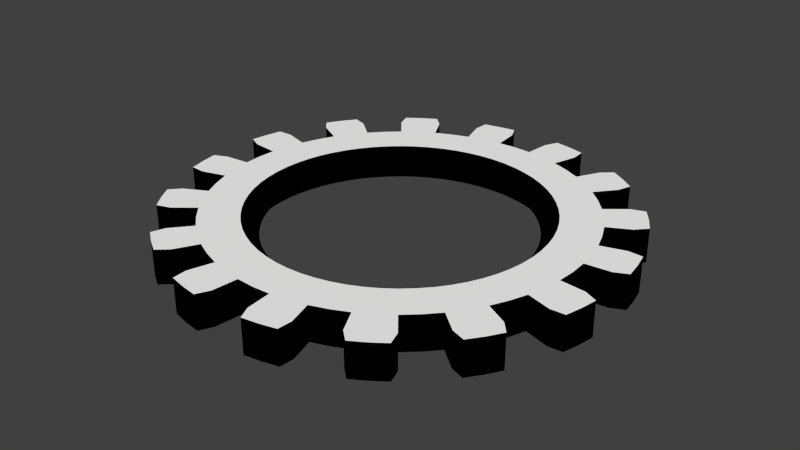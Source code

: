 # Source: m_23_a.blend  (saved by Blender 2.76.0; exported with 4.5.12 LTS)
import bpy
from mathutils import Matrix  # noqa: F401  (used for matrix-valued properties, if any)

bpy.ops.wm.read_factory_settings(use_empty=True)
scene = bpy.context.scene
scene.name = 'Scene'

# ---- collections
col_collection_1 = bpy.data.collections.new('Collection 1'); scene.collection.children.link(col_collection_1)

# ---- materials (node trees are filled in below, after node groups)
mat_001 = bpy.data.materials.new('Матеріал.001')
mat_001.alpha_threshold = 0.0
mat_001.use_transparent_shadow = False
mat_001.diffuse_color = (0.0, 0.0, 0.0, 1.0)
mat_001.roughness = 0.5
mat_x = bpy.data.materials.new('Матеріал')
mat_x.alpha_threshold = 0.0
mat_x.use_transparent_shadow = False
mat_x.diffuse_color = (1.0, 1.0, 1.0, 1.0)
mat_x.roughness = 0.5

# ---- material node trees

# ---- world
world_world = bpy.data.worlds.new('World'); scene.world = world_world
world_world.color = (0.05088, 0.05088, 0.05088)
world_world.use_sun_shadow = False
world_world.sun_shadow_jitter_overblur = 0.0
world_world.cycles.sampling_method = 'MANUAL'
world_world.cycles.sample_map_resolution = 256

# ---- meshes
me_gear = bpy.data.meshes.new('Gear')
me_gear.from_pydata([(1.692, 0.0, -0.2), (1.684, 0.1658, -0.2), (1.659, 0.3301, -0.2), (1.619, 0.4911, -0.2), (2.156, 0.0, -0.2), (2.145, 0.2113, -0.2), (2.114, 0.4205, -0.2), (2.063, 0.6257, -0.2), (2.445, 0.2408, -0.2), (2.41, 0.4793, -0.2), (2.351, 0.7132, -0.2), (2.6, 0.3154, -0.2), (2.569, 0.511, -0.2), (2.523, 0.7036, -0.2), (1.692, 0.0, 0.2), (1.684, 0.1658, 0.2), (1.659, 0.3301, 0.2), (1.619, 0.4911, 0.2), (2.156, 0.0, 0.2), (2.145, 0.2113, 0.2), (2.114, 0.4205, 0.2), (2.063, 0.6257, 0.2), (2.445, 0.2408, 0.2), (2.41, 0.4793, 0.2), (2.351, 0.7132, 0.2), (2.6, 0.3154, 0.2), (2.569, 0.511, 0.2), (2.523, 0.7036, 0.2), (1.563, 0.6475, -0.2), (1.492, 0.7976, -0.2), (1.407, 0.94, -0.2), (1.308, 1.073, -0.2), (1.991, 0.8249, -0.2), (1.901, 1.016, -0.2), (1.792, 1.198, -0.2), (1.666, 1.367, -0.2), (2.167, 1.158, -0.2), (2.043, 1.365, -0.2), (1.899, 1.559, -0.2), (2.281, 1.286, -0.2), (2.178, 1.455, -0.2), (2.061, 1.615, -0.2), (1.563, 0.6475, 0.2), (1.492, 0.7976, 0.2), (1.407, 0.94, 0.2), (1.308, 1.073, 0.2), (1.991, 0.8249, 0.2), (1.901, 1.016, 0.2), (1.792, 1.198, 0.2), (1.666, 1.367, 0.2), (2.167, 1.158, 0.2), (2.043, 1.365, 0.2), (1.899, 1.559, 0.2), (2.281, 1.286, 0.2), (2.178, 1.455, 0.2), (2.061, 1.615, 0.2), (1.196, 1.196, -0.2), (1.073, 1.308, -0.2), (0.94, 1.407, -0.2), (0.7976, 1.492, -0.2), (1.524, 1.524, -0.2), (1.367, 1.666, -0.2), (1.198, 1.792, -0.2), (1.016, 1.901, -0.2), (1.559, 1.899, -0.2), (1.365, 2.043, -0.2), (1.158, 2.167, -0.2), (1.615, 2.061, -0.2), (1.455, 2.178, -0.2), (1.286, 2.281, -0.2), (1.196, 1.196, 0.2), (1.073, 1.308, 0.2), (0.94, 1.407, 0.2), (0.7976, 1.492, 0.2), (1.524, 1.524, 0.2), (1.367, 1.666, 0.2), (1.198, 1.792, 0.2), (1.016, 1.901, 0.2), (1.559, 1.899, 0.2), (1.365, 2.043, 0.2), (1.158, 2.167, 0.2), (1.615, 2.061, 0.2), (1.455, 2.178, 0.2), (1.286, 2.281, 0.2), (0.6475, 1.563, -0.2), (0.4911, 1.619, -0.2), (0.3301, 1.659, -0.2), (0.1658, 1.684, -0.2), (0.8249, 1.991, -0.2), (0.6257, 2.063, -0.2), (0.4205, 2.114, -0.2), (0.2113, 2.145, -0.2), (0.7132, 2.351, -0.2), (0.4793, 2.41, -0.2), (0.2408, 2.445, -0.2), (0.7036, 2.523, -0.2), (0.511, 2.569, -0.2), (0.3154, 2.6, -0.2), (0.6475, 1.563, 0.2), (0.4911, 1.619, 0.2), (0.3301, 1.659, 0.2), (0.1658, 1.684, 0.2), (0.8249, 1.991, 0.2), (0.6257, 2.063, 0.2), (0.4205, 2.114, 0.2), (0.2113, 2.145, 0.2), (0.7132, 2.351, 0.2), (0.4793, 2.41, 0.2), (0.2408, 2.445, 0.2), (0.7036, 2.523, 0.2), (0.511, 2.569, 0.2), (0.3154, 2.6, 0.2), (1.036e-16, 1.692, -0.2), (-0.1658, 1.684, -0.2), (-0.3301, 1.659, -0.2), (-0.4911, 1.619, -0.2), (1.32e-16, 2.156, -0.2), (-0.2113, 2.145, -0.2), (-0.4205, 2.114, -0.2), (-0.6257, 2.063, -0.2), (-0.2408, 2.445, -0.2), (-0.4793, 2.41, -0.2), (-0.7132, 2.351, -0.2), (-0.3154, 2.6, -0.2), (-0.511, 2.569, -0.2), (-0.7036, 2.523, -0.2), (1.036e-16, 1.692, 0.2), (-0.1658, 1.684, 0.2), (-0.3301, 1.659, 0.2), (-0.4911, 1.619, 0.2), (1.32e-16, 2.156, 0.2), (-0.2113, 2.145, 0.2), (-0.4205, 2.114, 0.2), (-0.6257, 2.063, 0.2), (-0.2408, 2.445, 0.2), (-0.4793, 2.41, 0.2), (-0.7132, 2.351, 0.2), (-0.3154, 2.6, 0.2), (-0.511, 2.569, 0.2), (-0.7036, 2.523, 0.2), (-0.6475, 1.563, -0.2), (-0.7976, 1.492, -0.2), (-0.94, 1.407, -0.2), (-1.073, 1.308, -0.2), (-0.8249, 1.991, -0.2), (-1.016, 1.901, -0.2), (-1.198, 1.792, -0.2), (-1.367, 1.666, -0.2), (-1.158, 2.167, -0.2), (-1.365, 2.043, -0.2), (-1.559, 1.899, -0.2), (-1.286, 2.281, -0.2), (-1.455, 2.178, -0.2), (-1.615, 2.061, -0.2), (-0.6475, 1.563, 0.2), (-0.7976, 1.492, 0.2), (-0.94, 1.407, 0.2), (-1.073, 1.308, 0.2), (-0.8249, 1.991, 0.2), (-1.016, 1.901, 0.2), (-1.198, 1.792, 0.2), (-1.367, 1.666, 0.2), (-1.158, 2.167, 0.2), (-1.365, 2.043, 0.2), (-1.559, 1.899, 0.2), (-1.286, 2.281, 0.2), (-1.455, 2.178, 0.2), (-1.615, 2.061, 0.2), (-1.196, 1.196, -0.2), (-1.308, 1.073, -0.2), (-1.407, 0.94, -0.2), (-1.492, 0.7976, -0.2), (-1.524, 1.524, -0.2), (-1.666, 1.367, -0.2), (-1.792, 1.198, -0.2), (-1.901, 1.016, -0.2), (-1.899, 1.559, -0.2), (-2.043, 1.365, -0.2), (-2.167, 1.158, -0.2), (-2.061, 1.615, -0.2), (-2.178, 1.455, -0.2), (-2.281, 1.286, -0.2), (-1.196, 1.196, 0.2), (-1.308, 1.073, 0.2), (-1.407, 0.94, 0.2), (-1.492, 0.7976, 0.2), (-1.524, 1.524, 0.2), (-1.666, 1.367, 0.2), (-1.792, 1.198, 0.2), (-1.901, 1.016, 0.2), (-1.899, 1.559, 0.2), (-2.043, 1.365, 0.2), (-2.167, 1.158, 0.2), (-2.061, 1.615, 0.2), (-2.178, 1.455, 0.2), (-2.281, 1.286, 0.2), (-1.563, 0.6475, -0.2), (-1.619, 0.4911, -0.2), (-1.659, 0.3301, -0.2), (-1.684, 0.1658, -0.2), (-1.991, 0.8249, -0.2), (-2.063, 0.6257, -0.2), (-2.114, 0.4205, -0.2), (-2.145, 0.2113, -0.2), (-2.351, 0.7132, -0.2), (-2.41, 0.4793, -0.2), (-2.445, 0.2408, -0.2), (-2.523, 0.7036, -0.2), (-2.569, 0.511, -0.2), (-2.6, 0.3154, -0.2), (-1.563, 0.6475, 0.2), (-1.619, 0.4911, 0.2), (-1.659, 0.3301, 0.2), (-1.684, 0.1658, 0.2), (-1.991, 0.8249, 0.2), (-2.063, 0.6257, 0.2), (-2.114, 0.4205, 0.2), (-2.145, 0.2113, 0.2), (-2.351, 0.7132, 0.2), (-2.41, 0.4793, 0.2), (-2.445, 0.2408, 0.2), (-2.523, 0.7036, 0.2), (-2.569, 0.511, 0.2), (-2.6, 0.3154, 0.2), (-1.692, 2.072e-16, -0.2), (-1.684, -0.1658, -0.2), (-1.659, -0.3301, -0.2), (-1.619, -0.4911, -0.2), (-2.156, 2.64e-16, -0.2), (-2.145, -0.2113, -0.2), (-2.114, -0.4205, -0.2), (-2.063, -0.6257, -0.2), (-2.445, -0.2408, -0.2), (-2.41, -0.4793, -0.2), (-2.351, -0.7132, -0.2), (-2.6, -0.3154, -0.2), (-2.569, -0.511, -0.2), (-2.523, -0.7036, -0.2), (-1.692, 2.072e-16, 0.2), (-1.684, -0.1658, 0.2), (-1.659, -0.3301, 0.2), (-1.619, -0.4911, 0.2), (-2.156, 2.64e-16, 0.2), (-2.145, -0.2113, 0.2), (-2.114, -0.4205, 0.2), (-2.063, -0.6257, 0.2), (-2.445, -0.2408, 0.2), (-2.41, -0.4793, 0.2), (-2.351, -0.7132, 0.2), (-2.6, -0.3154, 0.2), (-2.569, -0.511, 0.2), (-2.523, -0.7036, 0.2), (-1.563, -0.6475, -0.2), (-1.492, -0.7976, -0.2), (-1.407, -0.94, -0.2), (-1.308, -1.073, -0.2), (-1.991, -0.8249, -0.2), (-1.901, -1.016, -0.2), (-1.792, -1.198, -0.2), (-1.666, -1.367, -0.2), (-2.167, -1.158, -0.2), (-2.043, -1.365, -0.2), (-1.899, -1.559, -0.2), (-2.281, -1.286, -0.2), (-2.178, -1.455, -0.2), (-2.061, -1.615, -0.2), (-1.563, -0.6475, 0.2), (-1.492, -0.7976, 0.2), (-1.407, -0.94, 0.2), (-1.308, -1.073, 0.2), (-1.991, -0.8249, 0.2), (-1.901, -1.016, 0.2), (-1.792, -1.198, 0.2), (-1.666, -1.367, 0.2), (-2.167, -1.158, 0.2), (-2.043, -1.365, 0.2), (-1.899, -1.559, 0.2), (-2.281, -1.286, 0.2), (-2.178, -1.455, 0.2), (-2.061, -1.615, 0.2), (-1.196, -1.196, -0.2), (-1.073, -1.308, -0.2), (-0.94, -1.407, -0.2), (-0.7976, -1.492, -0.2), (-1.524, -1.524, -0.2), (-1.367, -1.666, -0.2), (-1.198, -1.792, -0.2), (-1.016, -1.901, -0.2), (-1.559, -1.899, -0.2), (-1.365, -2.043, -0.2), (-1.158, -2.167, -0.2), (-1.615, -2.061, -0.2), (-1.455, -2.178, -0.2), (-1.286, -2.281, -0.2), (-1.196, -1.196, 0.2), (-1.073, -1.308, 0.2), (-0.94, -1.407, 0.2), (-0.7976, -1.492, 0.2), (-1.524, -1.524, 0.2), (-1.367, -1.666, 0.2), (-1.198, -1.792, 0.2), (-1.016, -1.901, 0.2), (-1.559, -1.899, 0.2), (-1.365, -2.043, 0.2), (-1.158, -2.167, 0.2), (-1.615, -2.061, 0.2), (-1.455, -2.178, 0.2), (-1.286, -2.281, 0.2), (-0.6475, -1.563, -0.2), (-0.4911, -1.619, -0.2), (-0.3301, -1.659, -0.2), (-0.1658, -1.684, -0.2), (-0.8249, -1.991, -0.2), (-0.6257, -2.063, -0.2), (-0.4205, -2.114, -0.2), (-0.2113, -2.145, -0.2), (-0.7132, -2.351, -0.2), (-0.4793, -2.41, -0.2), (-0.2408, -2.445, -0.2), (-0.7036, -2.523, -0.2), (-0.511, -2.569, -0.2), (-0.3154, -2.6, -0.2), (-0.6475, -1.563, 0.2), (-0.4911, -1.619, 0.2), (-0.3301, -1.659, 0.2), (-0.1658, -1.684, 0.2), (-0.8249, -1.991, 0.2), (-0.6257, -2.063, 0.2), (-0.4205, -2.114, 0.2), (-0.2113, -2.145, 0.2), (-0.7132, -2.351, 0.2), (-0.4793, -2.41, 0.2), (-0.2408, -2.445, 0.2), (-0.7036, -2.523, 0.2), (-0.511, -2.569, 0.2), (-0.3154, -2.6, 0.2), (-3.108e-16, -1.692, -0.2), (0.1658, -1.684, -0.2), (0.3301, -1.659, -0.2), (0.4911, -1.619, -0.2), (-3.96e-16, -2.156, -0.2), (0.2113, -2.145, -0.2), (0.4205, -2.114, -0.2), (0.6257, -2.063, -0.2), (0.2408, -2.445, -0.2), (0.4793, -2.41, -0.2), (0.7132, -2.351, -0.2), (0.3154, -2.6, -0.2), (0.511, -2.569, -0.2), (0.7036, -2.523, -0.2), (-3.108e-16, -1.692, 0.2), (0.1658, -1.684, 0.2), (0.3301, -1.659, 0.2), (0.4911, -1.619, 0.2), (-3.96e-16, -2.156, 0.2), (0.2113, -2.145, 0.2), (0.4205, -2.114, 0.2), (0.6257, -2.063, 0.2), (0.2408, -2.445, 0.2), (0.4793, -2.41, 0.2), (0.7132, -2.351, 0.2), (0.3154, -2.6, 0.2), (0.511, -2.569, 0.2), (0.7036, -2.523, 0.2), (0.6475, -1.563, -0.2), (0.7976, -1.492, -0.2), (0.94, -1.407, -0.2), (1.073, -1.308, -0.2), (0.8249, -1.991, -0.2), (1.016, -1.901, -0.2), (1.198, -1.792, -0.2), (1.367, -1.666, -0.2), (1.158, -2.167, -0.2), (1.365, -2.043, -0.2), (1.559, -1.899, -0.2), (1.286, -2.281, -0.2), (1.455, -2.178, -0.2), (1.615, -2.061, -0.2), (0.6475, -1.563, 0.2), (0.7976, -1.492, 0.2), (0.94, -1.407, 0.2), (1.073, -1.308, 0.2), (0.8249, -1.991, 0.2), (1.016, -1.901, 0.2), (1.198, -1.792, 0.2), (1.367, -1.666, 0.2), (1.158, -2.167, 0.2), (1.365, -2.043, 0.2), (1.559, -1.899, 0.2), (1.286, -2.281, 0.2), (1.455, -2.178, 0.2), (1.615, -2.061, 0.2), (1.196, -1.196, -0.2), (1.308, -1.073, -0.2), (1.407, -0.94, -0.2), (1.492, -0.7976, -0.2), (1.524, -1.524, -0.2), (1.666, -1.367, -0.2), (1.792, -1.198, -0.2), (1.901, -1.016, -0.2), (1.899, -1.559, -0.2), (2.043, -1.365, -0.2), (2.167, -1.158, -0.2), (2.061, -1.615, -0.2), (2.178, -1.455, -0.2), (2.281, -1.286, -0.2), (1.196, -1.196, 0.2), (1.308, -1.073, 0.2), (1.407, -0.94, 0.2), (1.492, -0.7976, 0.2), (1.524, -1.524, 0.2), (1.666, -1.367, 0.2), (1.792, -1.198, 0.2), (1.901, -1.016, 0.2), (1.899, -1.559, 0.2), (2.043, -1.365, 0.2), (2.167, -1.158, 0.2), (2.061, -1.615, 0.2), (2.178, -1.455, 0.2), (2.281, -1.286, 0.2), (1.563, -0.6475, -0.2), (1.619, -0.4911, -0.2), (1.659, -0.3301, -0.2), (1.684, -0.1658, -0.2), (1.991, -0.8249, -0.2), (2.063, -0.6257, -0.2), (2.114, -0.4205, -0.2), (2.145, -0.2113, -0.2), (2.351, -0.7132, -0.2), (2.41, -0.4793, -0.2), (2.445, -0.2408, -0.2), (2.523, -0.7036, -0.2), (2.569, -0.511, -0.2), (2.6, -0.3154, -0.2), (1.563, -0.6475, 0.2), (1.619, -0.4911, 0.2), (1.659, -0.3301, 0.2), (1.684, -0.1658, 0.2), (1.991, -0.8249, 0.2), (2.063, -0.6257, 0.2), (2.114, -0.4205, 0.2), (2.145, -0.2113, 0.2), (2.351, -0.7132, 0.2), (2.41, -0.4793, 0.2), (2.445, -0.2408, 0.2), (2.523, -0.7036, 0.2), (2.569, -0.511, 0.2), (2.6, -0.3154, 0.2), (1.507, -5.019e-10, -0.01969), (1.5, 0.1477, -0.01969), (1.478, 0.294, -0.01969), (1.442, 0.4374, -0.01969), (1.392, 0.5766, -0.01969), (1.329, 0.7103, -0.01969), (1.253, 0.8371, -0.01969), (1.165, 0.9559, -0.01969), (1.065, 1.065, -0.01969), (0.9559, 1.165, -0.01969), (0.8371, 1.253, -0.01969), (0.7103, 1.329, -0.01969), (0.5766, 1.392, -0.01969), (0.4374, 1.442, -0.01969), (0.294, 1.478, -0.01969), (0.1477, 1.5, -0.01969), (3.071e-09, 1.507, -0.01969), (-0.1477, 1.5, -0.01969), (-0.294, 1.478, -0.01969), (-0.4374, 1.442, -0.01969), (-0.5766, 1.392, -0.01969), (-0.7103, 1.329, -0.01969), (-0.8371, 1.253, -0.01969), (-0.9559, 1.165, -0.01969), (-1.065, 1.065, -0.01969), (-1.165, 0.9559, -0.01969), (-1.253, 0.8371, -0.01969), (-1.329, 0.7103, -0.01969), (-1.392, 0.5766, -0.01969), (-1.442, 0.4374, -0.01969), (-1.478, 0.294, -0.01969), (-1.5, 0.1477, -0.01969), (-1.507, -5.019e-10, -0.01969), (-1.5, -0.1477, -0.01969), (-1.478, -0.294, -0.01969), (-1.442, -0.4374, -0.01969), (-1.392, -0.5766, -0.01969), (-1.329, -0.7103, -0.01969), (-1.253, -0.8371, -0.01969), (-1.165, -0.9559, -0.01969), (-1.065, -1.065, -0.01969), (-0.9559, -1.165, -0.01969), (-0.8371, -1.253, -0.01969), (-0.7103, -1.329, -0.01969), (-0.5766, -1.392, -0.01969), (-0.4374, -1.442, -0.01969), (-0.294, -1.478, -0.01969), (-0.1477, -1.5, -0.01969), (3.071e-09, -1.507, -0.01969), (0.1477, -1.5, -0.01969), (0.294, -1.478, -0.01969), (0.4374, -1.442, -0.01969), (0.5766, -1.392, -0.01969), (0.7103, -1.329, -0.01969), (0.8371, -1.253, -0.01969), (0.9559, -1.165, -0.01969), (1.065, -1.065, -0.01969), (1.165, -0.9559, -0.01969), (1.253, -0.8371, -0.01969), (1.329, -0.7103, -0.01969), (1.392, -0.5766, -0.01969), (1.442, -0.4374, -0.01969), (1.478, -0.294, -0.01969), (1.5, -0.1477, -0.01969)], [], [(0, 1, 5), (1, 2, 6), (2, 3, 7), (5, 6, 9), (9, 6, 7), (11, 8, 9), (9, 10, 13), (18, 19, 15), (19, 20, 16), (20, 21, 17), (22, 23, 20), (23, 24, 21), (25, 26, 23), (23, 26, 27), (4, 5, 19), (5, 8, 22), (8, 11, 25), (11, 12, 26), (12, 13, 27), (13, 10, 24), (10, 7, 21), (28, 29, 33), (29, 30, 34), (30, 31, 35), (33, 34, 37), (34, 35, 38), (39, 36, 37), (37, 38, 41), (46, 47, 43), (47, 48, 44), (48, 49, 45), (50, 51, 48), (51, 52, 49), (53, 54, 51), (51, 54, 55), (32, 33, 47), (33, 36, 50), (36, 39, 53), (39, 40, 54), (40, 41, 55), (41, 38, 52), (38, 35, 49), (28, 32, 7), (32, 46, 21), (46, 42, 17), (56, 57, 61), (57, 58, 62), (58, 59, 63), (64, 61, 62), (62, 63, 66), (67, 64, 65), (65, 66, 69), (70, 74, 75), (75, 76, 72), (76, 77, 73), (78, 79, 76), (79, 80, 77), (81, 82, 79), (79, 82, 83), (60, 61, 75), (61, 64, 78), (64, 67, 81), (67, 68, 82), (68, 69, 83), (69, 66, 80), (66, 63, 77), (56, 60, 35), (60, 74, 49), (49, 74, 70), (84, 85, 89), (85, 86, 90), (86, 87, 91), (89, 90, 93), (90, 91, 94), (95, 92, 93), (93, 94, 97), (98, 102, 103), (103, 104, 100), (104, 105, 101), (103, 106, 107), (107, 108, 105), (109, 110, 107), (107, 110, 111), (88, 89, 103), (89, 92, 106), (92, 95, 109), (95, 96, 110), (96, 97, 111), (97, 94, 108), (94, 91, 105), (59, 84, 88), (88, 102, 77), (102, 98, 73), (112, 113, 117), (113, 114, 118), (114, 115, 119), (117, 118, 121), (121, 118, 119), (123, 120, 121), (121, 122, 125), (130, 131, 127), (131, 132, 128), (132, 133, 129), (134, 135, 132), (135, 136, 133), (137, 138, 135), (135, 138, 139), (116, 117, 131), (117, 120, 134), (120, 123, 137), (123, 124, 138), (124, 125, 139), (125, 122, 136), (122, 119, 133), (112, 116, 91), (116, 130, 105), (130, 126, 101), (140, 141, 145), (141, 142, 146), (142, 143, 147), (145, 146, 149), (146, 147, 150), (151, 148, 149), (149, 150, 153), (158, 159, 155), (159, 160, 156), (160, 161, 157), (162, 163, 160), (163, 164, 161), (165, 166, 163), (163, 166, 167), (144, 145, 159), (145, 148, 162), (148, 151, 165), (151, 152, 166), (152, 153, 167), (153, 150, 164), (150, 147, 161), (140, 144, 119), (144, 158, 133), (158, 154, 129), (168, 169, 173), (169, 170, 174), (170, 171, 175), (176, 173, 174), (174, 175, 178), (179, 176, 177), (177, 178, 181), (182, 186, 187), (187, 188, 184), (188, 189, 185), (190, 191, 188), (191, 192, 189), (193, 194, 191), (191, 194, 195), (172, 173, 187), (173, 176, 190), (176, 179, 193), (179, 180, 194), (180, 181, 195), (181, 178, 192), (178, 175, 189), (168, 172, 147), (172, 186, 161), (161, 186, 182), (196, 197, 201), (197, 198, 202), (198, 199, 203), (201, 202, 205), (202, 203, 206), (207, 204, 205), (205, 206, 209), (210, 214, 215), (215, 216, 212), (216, 217, 213), (215, 218, 219), (219, 220, 217), (221, 222, 219), (219, 222, 223), (200, 201, 215), (201, 204, 218), (204, 207, 221), (207, 208, 222), (208, 209, 223), (209, 206, 220), (206, 203, 217), (171, 196, 200), (200, 214, 189), (214, 210, 185), (224, 225, 229), (225, 226, 230), (226, 227, 231), (229, 230, 233), (233, 230, 231), (235, 232, 233), (233, 234, 237), (242, 243, 239), (243, 244, 240), (244, 245, 241), (246, 247, 244), (247, 248, 245), (249, 250, 247), (247, 250, 251), (228, 229, 243), (229, 232, 246), (232, 235, 249), (235, 236, 250), (236, 237, 251), (237, 234, 248), (234, 231, 245), (224, 228, 203), (228, 242, 217), (242, 238, 213), (252, 253, 257), (253, 254, 258), (254, 255, 259), (257, 258, 261), (258, 259, 262), (263, 260, 261), (261, 262, 265), (270, 271, 267), (271, 272, 268), (272, 273, 269), (274, 275, 272), (275, 276, 273), (277, 278, 275), (275, 278, 279), (256, 257, 271), (257, 260, 274), (260, 263, 277), (263, 264, 278), (264, 265, 279), (265, 262, 276), (262, 259, 273), (252, 256, 231), (256, 270, 245), (270, 266, 241), (280, 281, 285), (281, 282, 286), (282, 283, 287), (288, 285, 286), (286, 287, 290), (291, 288, 289), (289, 290, 293), (294, 298, 299), (299, 300, 296), (300, 301, 297), (302, 303, 300), (303, 304, 301), (305, 306, 303), (303, 306, 307), (284, 285, 299), (285, 288, 302), (288, 291, 305), (291, 292, 306), (292, 293, 307), (293, 290, 304), (290, 287, 301), (280, 284, 259), (284, 298, 273), (273, 298, 294), (308, 309, 313), (309, 310, 314), (310, 311, 315), (313, 314, 317), (314, 315, 318), (319, 316, 317), (317, 318, 321), (322, 326, 327), (327, 328, 324), (328, 329, 325), (327, 330, 331), (331, 332, 329), (333, 334, 331), (331, 334, 335), (312, 313, 327), (313, 316, 330), (316, 319, 333), (319, 320, 334), (320, 321, 335), (321, 318, 332), (318, 315, 329), (283, 308, 312), (312, 326, 301), (326, 322, 297), (336, 337, 341), (337, 338, 342), (338, 339, 343), (341, 342, 345), (345, 342, 343), (347, 344, 345), (345, 346, 349), (354, 355, 351), (355, 356, 352), (356, 357, 353), (358, 359, 356), (359, 360, 357), (361, 362, 359), (359, 362, 363), (340, 341, 355), (341, 344, 358), (344, 347, 361), (347, 348, 362), (348, 349, 363), (349, 346, 360), (346, 343, 357), (336, 340, 315), (340, 354, 329), (354, 350, 325), (364, 365, 369), (365, 366, 370), (366, 367, 371), (369, 370, 373), (370, 371, 374), (375, 372, 373), (373, 374, 377), (382, 383, 379), (383, 384, 380), (384, 385, 381), (386, 387, 384), (387, 388, 385), (389, 390, 387), (387, 390, 391), (368, 369, 383), (369, 372, 386), (372, 375, 389), (375, 376, 390), (376, 377, 391), (377, 374, 388), (374, 371, 385), (364, 368, 343), (368, 382, 357), (382, 378, 353), (392, 393, 397), (393, 394, 398), (394, 395, 399), (400, 397, 398), (398, 399, 402), (403, 400, 401), (401, 402, 405), (406, 410, 411), (411, 412, 408), (412, 413, 409), (414, 415, 412), (415, 416, 413), (417, 418, 415), (415, 418, 419), (396, 397, 411), (397, 400, 414), (400, 403, 417), (403, 404, 418), (404, 405, 419), (405, 402, 416), (402, 399, 413), (392, 396, 371), (396, 410, 385), (385, 410, 406), (420, 421, 425), (421, 422, 426), (422, 423, 427), (425, 426, 429), (426, 427, 430), (431, 428, 429), (429, 430, 433), (434, 438, 439), (439, 440, 436), (440, 441, 437), (439, 442, 443), (443, 444, 441), (445, 446, 443), (443, 446, 447), (424, 425, 439), (425, 428, 442), (428, 431, 445), (431, 432, 446), (432, 433, 447), (433, 430, 444), (430, 427, 441), (395, 420, 424), (424, 438, 413), (438, 434, 409), (0, 4, 427), (4, 18, 441), (18, 14, 437), (310, 494, 495), (198, 478, 479), (141, 469, 470), (339, 499, 500), (336, 496, 497), (365, 364, 500), (58, 458, 459), (226, 482, 483), (311, 495, 496), (3, 451, 452), (254, 486, 487), (59, 459, 460), (421, 509, 510), (196, 476, 477), (253, 485, 486), (0, 448, 449), (168, 472, 473), (170, 474, 475), (365, 501, 502), (395, 507, 508), (280, 255, 487), (140, 115, 467), (142, 470, 471), (199, 479, 480), (114, 466, 467), (338, 498, 499), (84, 460, 461), (283, 491, 492), (86, 462, 463), (309, 493, 494), (87, 463, 464), (171, 475, 476), (169, 473, 474), (56, 456, 457), (280, 488, 489), (393, 505, 506), (281, 489, 490), (28, 452, 453), (423, 511, 448), (422, 510, 511), (141, 140, 468), (224, 480, 481), (420, 508, 509), (252, 484, 485), (226, 225, 481), (112, 464, 465), (392, 367, 503), (114, 113, 465), (227, 483, 484), (337, 497, 498), (168, 143, 471), (366, 502, 503), (30, 454, 455), (2, 450, 451), (2, 1, 449), (57, 457, 458), (392, 504, 505), (56, 31, 455), (29, 453, 454), (197, 477, 478), (308, 492, 493), (85, 461, 462), (394, 506, 507), (282, 490, 491), (294, 488, 487), (406, 504, 503), (437, 511, 510), (127, 128, 466), (126, 464, 463), (239, 481, 480), (324, 494, 493), (157, 471, 470), (350, 496, 495), (43, 453, 452), (408, 506, 505), (14, 448, 511), (184, 474, 473), (129, 154, 468), (70, 456, 455), (210, 476, 475), (408, 409, 507), (100, 462, 461), (156, 470, 469), (407, 505, 504), (239, 240, 482), (323, 493, 492), (213, 479, 478), (241, 266, 484), (45, 455, 454), (241, 483, 482), (353, 499, 498), (44, 454, 453), (269, 487, 486), (325, 495, 494), (378, 500, 499), (15, 449, 448), (71, 457, 456), (17, 451, 450), (155, 469, 468), (212, 478, 477), (380, 502, 501), (101, 463, 462), (127, 465, 464), (15, 16, 450), (435, 509, 508), (184, 185, 475), (295, 489, 488), (351, 497, 496), (436, 510, 509), (296, 490, 489), (211, 477, 476), (352, 498, 497), (267, 485, 484), (268, 486, 485), (296, 297, 491), (72, 458, 457), (98, 99, 461), (379, 501, 500), (98, 460, 459), (72, 73, 459), (434, 508, 507), (17, 42, 452), (129, 467, 466), (322, 492, 491), (238, 480, 479), (182, 472, 471), (381, 503, 502), (183, 473, 472), (4, 0, 5), (5, 1, 6), (6, 2, 7), (8, 5, 9), (10, 9, 7), (12, 11, 9), (12, 9, 13), (14, 18, 15), (15, 19, 16), (16, 20, 17), (19, 22, 20), (20, 23, 21), (22, 25, 23), (24, 23, 27), (18, 4, 19), (19, 5, 22), (22, 8, 25), (25, 11, 26), (26, 12, 27), (27, 13, 24), (24, 10, 21), (32, 28, 33), (33, 29, 34), (34, 30, 35), (36, 33, 37), (37, 34, 38), (40, 39, 37), (40, 37, 41), (42, 46, 43), (43, 47, 44), (44, 48, 45), (47, 50, 48), (48, 51, 49), (50, 53, 51), (52, 51, 55), (46, 32, 47), (47, 33, 50), (50, 36, 53), (53, 39, 54), (54, 40, 55), (55, 41, 52), (52, 38, 49), (3, 28, 7), (7, 32, 21), (21, 46, 17), (60, 56, 61), (61, 57, 62), (62, 58, 63), (65, 64, 62), (65, 62, 66), (68, 67, 65), (68, 65, 69), (71, 70, 75), (71, 75, 72), (72, 76, 73), (75, 78, 76), (76, 79, 77), (78, 81, 79), (80, 79, 83), (74, 60, 75), (75, 61, 78), (78, 64, 81), (81, 67, 82), (82, 68, 83), (83, 69, 80), (80, 66, 77), (31, 56, 35), (35, 60, 49), (45, 49, 70), (88, 84, 89), (89, 85, 90), (90, 86, 91), (92, 89, 93), (93, 90, 94), (96, 95, 93), (96, 93, 97), (99, 98, 103), (99, 103, 100), (100, 104, 101), (104, 103, 107), (104, 107, 105), (106, 109, 107), (108, 107, 111), (102, 88, 103), (103, 89, 106), (106, 92, 109), (109, 95, 110), (110, 96, 111), (111, 97, 108), (108, 94, 105), (63, 59, 88), (63, 88, 77), (77, 102, 73), (116, 112, 117), (117, 113, 118), (118, 114, 119), (120, 117, 121), (122, 121, 119), (124, 123, 121), (124, 121, 125), (126, 130, 127), (127, 131, 128), (128, 132, 129), (131, 134, 132), (132, 135, 133), (134, 137, 135), (136, 135, 139), (130, 116, 131), (131, 117, 134), (134, 120, 137), (137, 123, 138), (138, 124, 139), (139, 125, 136), (136, 122, 133), (87, 112, 91), (91, 116, 105), (105, 130, 101), (144, 140, 145), (145, 141, 146), (146, 142, 147), (148, 145, 149), (149, 146, 150), (152, 151, 149), (152, 149, 153), (154, 158, 155), (155, 159, 156), (156, 160, 157), (159, 162, 160), (160, 163, 161), (162, 165, 163), (164, 163, 167), (158, 144, 159), (159, 145, 162), (162, 148, 165), (165, 151, 166), (166, 152, 167), (167, 153, 164), (164, 150, 161), (115, 140, 119), (119, 144, 133), (133, 158, 129), (172, 168, 173), (173, 169, 174), (174, 170, 175), (177, 176, 174), (177, 174, 178), (180, 179, 177), (180, 177, 181), (183, 182, 187), (183, 187, 184), (184, 188, 185), (187, 190, 188), (188, 191, 189), (190, 193, 191), (192, 191, 195), (186, 172, 187), (187, 173, 190), (190, 176, 193), (193, 179, 194), (194, 180, 195), (195, 181, 192), (192, 178, 189), (143, 168, 147), (147, 172, 161), (157, 161, 182), (200, 196, 201), (201, 197, 202), (202, 198, 203), (204, 201, 205), (205, 202, 206), (208, 207, 205), (208, 205, 209), (211, 210, 215), (211, 215, 212), (212, 216, 213), (216, 215, 219), (216, 219, 217), (218, 221, 219), (220, 219, 223), (214, 200, 215), (215, 201, 218), (218, 204, 221), (221, 207, 222), (222, 208, 223), (223, 209, 220), (220, 206, 217), (175, 171, 200), (175, 200, 189), (189, 214, 185), (228, 224, 229), (229, 225, 230), (230, 226, 231), (232, 229, 233), (234, 233, 231), (236, 235, 233), (236, 233, 237), (238, 242, 239), (239, 243, 240), (240, 244, 241), (243, 246, 244), (244, 247, 245), (246, 249, 247), (248, 247, 251), (242, 228, 243), (243, 229, 246), (246, 232, 249), (249, 235, 250), (250, 236, 251), (251, 237, 248), (248, 234, 245), (199, 224, 203), (203, 228, 217), (217, 242, 213), (256, 252, 257), (257, 253, 258), (258, 254, 259), (260, 257, 261), (261, 258, 262), (264, 263, 261), (264, 261, 265), (266, 270, 267), (267, 271, 268), (268, 272, 269), (271, 274, 272), (272, 275, 273), (274, 277, 275), (276, 275, 279), (270, 256, 271), (271, 257, 274), (274, 260, 277), (277, 263, 278), (278, 264, 279), (279, 265, 276), (276, 262, 273), (227, 252, 231), (231, 256, 245), (245, 270, 241), (284, 280, 285), (285, 281, 286), (286, 282, 287), (289, 288, 286), (289, 286, 290), (292, 291, 289), (292, 289, 293), (295, 294, 299), (295, 299, 296), (296, 300, 297), (299, 302, 300), (300, 303, 301), (302, 305, 303), (304, 303, 307), (298, 284, 299), (299, 285, 302), (302, 288, 305), (305, 291, 306), (306, 292, 307), (307, 293, 304), (304, 290, 301), (255, 280, 259), (259, 284, 273), (269, 273, 294), (312, 308, 313), (313, 309, 314), (314, 310, 315), (316, 313, 317), (317, 314, 318), (320, 319, 317), (320, 317, 321), (323, 322, 327), (323, 327, 324), (324, 328, 325), (328, 327, 331), (328, 331, 329), (330, 333, 331), (332, 331, 335), (326, 312, 327), (327, 313, 330), (330, 316, 333), (333, 319, 334), (334, 320, 335), (335, 321, 332), (332, 318, 329), (287, 283, 312), (287, 312, 301), (301, 326, 297), (340, 336, 341), (341, 337, 342), (342, 338, 343), (344, 341, 345), (346, 345, 343), (348, 347, 345), (348, 345, 349), (350, 354, 351), (351, 355, 352), (352, 356, 353), (355, 358, 356), (356, 359, 357), (358, 361, 359), (360, 359, 363), (354, 340, 355), (355, 341, 358), (358, 344, 361), (361, 347, 362), (362, 348, 363), (363, 349, 360), (360, 346, 357), (311, 336, 315), (315, 340, 329), (329, 354, 325), (368, 364, 369), (369, 365, 370), (370, 366, 371), (372, 369, 373), (373, 370, 374), (376, 375, 373), (376, 373, 377), (378, 382, 379), (379, 383, 380), (380, 384, 381), (383, 386, 384), (384, 387, 385), (386, 389, 387), (388, 387, 391), (382, 368, 383), (383, 369, 386), (386, 372, 389), (389, 375, 390), (390, 376, 391), (391, 377, 388), (388, 374, 385), (339, 364, 343), (343, 368, 357), (357, 382, 353), (396, 392, 397), (397, 393, 398), (398, 394, 399), (401, 400, 398), (401, 398, 402), (404, 403, 401), (404, 401, 405), (407, 406, 411), (407, 411, 408), (408, 412, 409), (411, 414, 412), (412, 415, 413), (414, 417, 415), (416, 415, 419), (410, 396, 411), (411, 397, 414), (414, 400, 417), (417, 403, 418), (418, 404, 419), (419, 405, 416), (416, 402, 413), (367, 392, 371), (371, 396, 385), (381, 385, 406), (424, 420, 425), (425, 421, 426), (426, 422, 427), (428, 425, 429), (429, 426, 430), (432, 431, 429), (432, 429, 433), (435, 434, 439), (435, 439, 436), (436, 440, 437), (440, 439, 443), (440, 443, 441), (442, 445, 443), (444, 443, 447), (438, 424, 439), (439, 425, 442), (442, 428, 445), (445, 431, 446), (446, 432, 447), (447, 433, 444), (444, 430, 441), (399, 395, 424), (399, 424, 413), (413, 438, 409), (423, 0, 427), (427, 4, 441), (441, 18, 437), (311, 310, 495), (199, 198, 479), (142, 141, 470), (364, 339, 500), (337, 336, 497), (501, 365, 500), (59, 58, 459), (227, 226, 483), (336, 311, 496), (28, 3, 452), (255, 254, 487), (84, 59, 460), (422, 421, 510), (197, 196, 477), (254, 253, 486), (1, 0, 449), (169, 168, 473), (171, 170, 475), (366, 365, 502), (420, 395, 508), (488, 280, 487), (468, 140, 467), (143, 142, 471), (224, 199, 480), (115, 114, 467), (339, 338, 499), (85, 84, 461), (308, 283, 492), (87, 86, 463), (310, 309, 494), (112, 87, 464), (196, 171, 476), (170, 169, 474), (57, 56, 457), (281, 280, 489), (394, 393, 506), (282, 281, 490), (29, 28, 453), (0, 423, 448), (423, 422, 511), (469, 141, 468), (225, 224, 481), (421, 420, 509), (253, 252, 485), (482, 226, 481), (113, 112, 465), (504, 392, 503), (466, 114, 465), (252, 227, 484), (338, 337, 498), (472, 168, 471), (367, 366, 503), (31, 30, 455), (3, 2, 451), (450, 2, 449), (58, 57, 458), (393, 392, 505), (456, 56, 455), (30, 29, 454), (198, 197, 478), (309, 308, 493), (86, 85, 462), (395, 394, 507), (283, 282, 491), (269, 294, 487), (381, 406, 503), (436, 437, 510), (465, 127, 466), (101, 126, 463), (238, 239, 480), (323, 324, 493), (156, 157, 470), (325, 350, 495), (42, 43, 452), (407, 408, 505), (437, 14, 511), (183, 184, 473), (467, 129, 468), (45, 70, 455), (185, 210, 475), (506, 408, 507), (99, 100, 461), (155, 156, 469), (406, 407, 504), (481, 239, 482), (322, 323, 492), (212, 213, 478), (483, 241, 484), (44, 45, 454), (240, 241, 482), (352, 353, 498), (43, 44, 453), (268, 269, 486), (324, 325, 494), (353, 378, 499), (14, 15, 448), (70, 71, 456), (16, 17, 450), (154, 155, 468), (211, 212, 477), (379, 380, 501), (100, 101, 462), (126, 127, 464), (449, 15, 450), (434, 435, 508), (474, 184, 475), (294, 295, 488), (350, 351, 496), (435, 436, 509), (295, 296, 489), (210, 211, 476), (351, 352, 497), (266, 267, 484), (267, 268, 485), (490, 296, 491), (71, 72, 457), (460, 98, 461), (378, 379, 500), (73, 98, 459), (458, 72, 459), (409, 434, 507), (451, 17, 452), (128, 129, 466), (297, 322, 491), (213, 238, 479), (157, 182, 471), (380, 381, 502), (182, 183, 472)])
me_gear.polygons.foreach_set('material_index', [1, 1, 1, 1, 1, 1, 1, 1, 1, 1, 1, 1, 1, 1, 0, 0, 0, 0, 0, 0, 0, 1, 1, 1, 1, 1, 1, 1, 1, 1, 1, 1, 1, 1, 1, 0, 0, 0, 0, 0, 0, 0, 1, 0, 1, 1, 1, 1, 1, 1, 1, 1, 1, 1, 1, 1, 1, 1, 1, 0, 0, 0, 0, 0, 0, 0, 1, 0, 1, 1, 1, 1, 1, 1, 1, 1, 1, 1, 1, 1, 1, 1, 1, 0, 0, 0, 0, 0, 0, 0, 1, 0, 1, 1, 1, 1, 1, 1, 1, 1, 1, 1, 1, 1, 1, 1, 1, 0, 0, 0, 0, 0, 0, 0, 1, 0, 1, 1, 1, 1, 1, 1, 1, 1, 1, 1, 1, 1, 1, 1, 1, 0, 0, 0, 0, 0, 0, 0, 1, 0, 1, 1, 1, 1, 1, 1, 1, 1, 1, 1, 1, 1, 1, 1, 1, 0, 0, 0, 0, 0, 0, 0, 1, 0, 1, 1, 1, 1, 1, 1, 1, 1, 1, 1, 1, 1, 1, 1, 1, 0, 0, 0, 0, 0, 0, 0, 1, 0, 1, 1, 1, 1, 1, 1, 1, 1, 1, 1, 1, 1, 1, 1, 1, 0, 0, 0, 0, 0, 0, 0, 1, 0, 1, 1, 1, 1, 1, 1, 1, 1, 1, 1, 1, 1, 1, 1, 1, 0, 0, 0, 0, 0, 0, 0, 1, 0, 1, 1, 1, 1, 1, 1, 1, 1, 1, 1, 1, 1, 1, 1, 1, 0, 0, 0, 0, 0, 0, 0, 1, 0, 1, 1, 1, 1, 1, 1, 1, 1, 1, 1, 1, 1, 1, 1, 1, 0, 0, 0, 0, 0, 0, 0, 1, 0, 1, 1, 1, 1, 1, 1, 1, 1, 1, 1, 1, 1, 1, 1, 1, 0, 0, 0, 0, 0, 0, 0, 1, 0, 1, 1, 1, 1, 1, 1, 1, 1, 1, 1, 1, 1, 1, 1, 1, 0, 0, 0, 0, 0, 0, 0, 1, 0, 1, 1, 1, 1, 1, 1, 1, 1, 1, 1, 1, 1, 1, 1, 1, 0, 0, 0, 0, 0, 0, 0, 1, 0, 1, 1, 1, 1, 1, 1, 1, 1, 1, 1, 1, 1, 1, 1, 1, 0, 0, 0, 0, 0, 0, 0, 1, 0, 1, 1, 0, 1, 0, 0, 0, 0, 0, 0, 0, 0, 0, 0, 0, 0, 0, 0, 0, 0, 0, 0, 0, 0, 0, 0, 0, 0, 0, 0, 0, 0, 0, 0, 0, 0, 0, 0, 0, 0, 0, 0, 0, 0, 0, 0, 0, 0, 0, 0, 0, 0, 0, 0, 0, 0, 0, 0, 0, 0, 0, 0, 0, 0, 0, 0, 0, 0, 0, 0, 0, 0, 0, 0, 0, 0, 0, 0, 0, 0, 0, 0, 0, 0, 0, 0, 0, 0, 0, 0, 0, 0, 0, 0, 0, 0, 0, 0, 0, 0, 0, 0, 0, 0, 0, 0, 0, 0, 0, 0, 0, 0, 0, 0, 0, 0, 0, 0, 0, 0, 0, 0, 0, 0, 0, 0, 0, 0, 0, 0, 0, 0, 1, 1, 1, 1, 1, 1, 1, 1, 1, 1, 1, 1, 1, 1, 0, 0, 0, 0, 0, 0, 0, 1, 1, 1, 1, 1, 1, 1, 1, 1, 1, 1, 1, 1, 1, 0, 0, 0, 0, 0, 0, 0, 1, 0, 1, 1, 1, 1, 1, 1, 1, 1, 1, 1, 1, 1, 1, 1, 1, 0, 0, 0, 0, 0, 0, 0, 1, 0, 1, 1, 1, 1, 1, 1, 1, 1, 1, 1, 1, 1, 1, 1, 1, 0, 0, 0, 0, 0, 0, 0, 1, 0, 1, 1, 1, 1, 1, 1, 1, 1, 1, 1, 1, 1, 1, 1, 1, 0, 0, 0, 0, 0, 0, 0, 1, 0, 1, 1, 1, 1, 1, 1, 1, 1, 1, 1, 1, 1, 1, 1, 1, 0, 0, 0, 0, 0, 0, 0, 1, 0, 1, 1, 1, 1, 1, 1, 1, 1, 1, 1, 1, 1, 1, 1, 1, 0, 0, 0, 0, 0, 0, 0, 1, 0, 1, 1, 1, 1, 1, 1, 1, 1, 1, 1, 1, 1, 1, 1, 1, 0, 0, 0, 0, 0, 0, 0, 1, 0, 1, 1, 1, 1, 1, 1, 1, 1, 1, 1, 1, 1, 1, 1, 1, 0, 0, 0, 0, 0, 0, 0, 1, 0, 1, 1, 1, 1, 1, 1, 1, 1, 1, 1, 1, 1, 1, 1, 1, 0, 0, 0, 0, 0, 0, 0, 1, 0, 1, 1, 1, 1, 1, 1, 1, 1, 1, 1, 1, 1, 1, 1, 1, 0, 0, 0, 0, 0, 0, 0, 1, 0, 1, 1, 1, 1, 1, 1, 1, 1, 1, 1, 1, 1, 1, 1, 1, 0, 0, 0, 0, 0, 0, 0, 1, 0, 1, 1, 1, 1, 1, 1, 1, 1, 1, 1, 1, 1, 1, 1, 1, 0, 0, 0, 0, 0, 0, 0, 1, 0, 1, 1, 1, 1, 1, 1, 1, 1, 1, 1, 1, 1, 1, 1, 1, 0, 0, 0, 0, 0, 0, 0, 1, 0, 1, 1, 1, 1, 1, 1, 1, 1, 1, 1, 1, 1, 1, 1, 1, 0, 0, 0, 0, 0, 0, 0, 1, 0, 1, 1, 1, 1, 1, 1, 1, 1, 1, 1, 1, 1, 1, 1, 1, 0, 0, 0, 0, 0, 0, 0, 1, 0, 1, 1, 0, 1, 0, 0, 0, 0, 0, 0, 0, 0, 0, 0, 0, 0, 0, 0, 0, 0, 0, 0, 0, 0, 0, 0, 0, 0, 0, 0, 0, 0, 0, 0, 0, 0, 0, 0, 0, 0, 0, 0, 0, 0, 0, 0, 0, 0, 0, 0, 0, 0, 0, 0, 0, 0, 0, 0, 0, 0, 0, 0, 0, 0, 0, 0, 0, 0, 0, 0, 0, 0, 0, 0, 0, 0, 0, 0, 0, 0, 0, 0, 0, 0, 0, 0, 0, 0, 0, 0, 0, 0, 0, 0, 0, 0, 0, 0, 0, 0, 0, 0, 0, 0, 0, 0, 0, 0, 0, 0, 0, 0, 0, 0, 0, 0, 0, 0, 0, 0, 0, 0, 0, 0, 0, 0, 0, 0, 0, 0, 0, 0])
me_gear.materials.append(mat_001)
me_gear.materials.append(mat_x)
me_gear.use_remesh_preserve_volume = False
me_gear.use_remesh_preserve_attributes = False
me_gear.use_mirror_vertex_groups = False
me_gear.update()

# ---- objects
ob_gear = bpy.data.objects.new('Gear', me_gear)

# ---- transforms, parenting, visibility, modifiers, constraints
ob_gear.location = (0.0, 0.0, 0.0)
ob_gear.lineart.crease_threshold = 0.0
_vg = ob_gear.vertex_groups.new(name='Tips')
_vg = ob_gear.vertex_groups.new(name='Valleys')

# ---- collection membership
col_collection_1.objects.link(ob_gear)

# ---- scene / render settings (as saved in the file)
scene.frame_start = 1; scene.frame_end = 250; scene.frame_set(0)
scene.render.engine = 'BLENDER_EEVEE_NEXT'
scene.render.resolution_percentage = 50
scene.render.dither_intensity = 0.0
scene.cycles.use_denoising = False
scene.cycles.samples = 10
scene.cycles.sampling_pattern = 'TABULATED_SOBOL'
scene.cycles.light_sampling_threshold = 0.0
scene.cycles.use_adaptive_sampling = False
scene.cycles.use_light_tree = False
scene.cycles.blur_glossy = 0.0
scene.cycles.pixel_filter_type = 'GAUSSIAN'
scene.cycles.sample_clamp_indirect = 0.0
scene.view_settings.view_transform = 'Standard'
bpy.context.view_layer.update()

# ---- added for rendering (the .blend has no active camera and no usable light): camera, sun
cam_auto = bpy.data.cameras.new('AutoCamera')
cam_auto.lens = 50.0
cam_auto.sensor_width = 36.0
cam_auto.clip_end = 1000.0
ob_auto_camera = bpy.data.objects.new('AutoCamera', cam_auto)
scene.collection.objects.link(ob_auto_camera)
ob_auto_camera.location = (6.81408, -8.17689, 5.45126)
ob_auto_camera.rotation_euler = (1.09748, -7.21219e-08, 0.694738)
scene.camera = ob_auto_camera
light_auto_sun = bpy.data.lights.new('AutoSun', 'SUN')
light_auto_sun.energy = 3.0
light_auto_sun.angle = 0.0523599
ob_auto_sun = bpy.data.objects.new('AutoSun', light_auto_sun)
scene.collection.objects.link(ob_auto_sun)
ob_auto_sun.rotation_euler = (0.872665, 0.174533, 0.523599)
bpy.context.view_layer.update()
